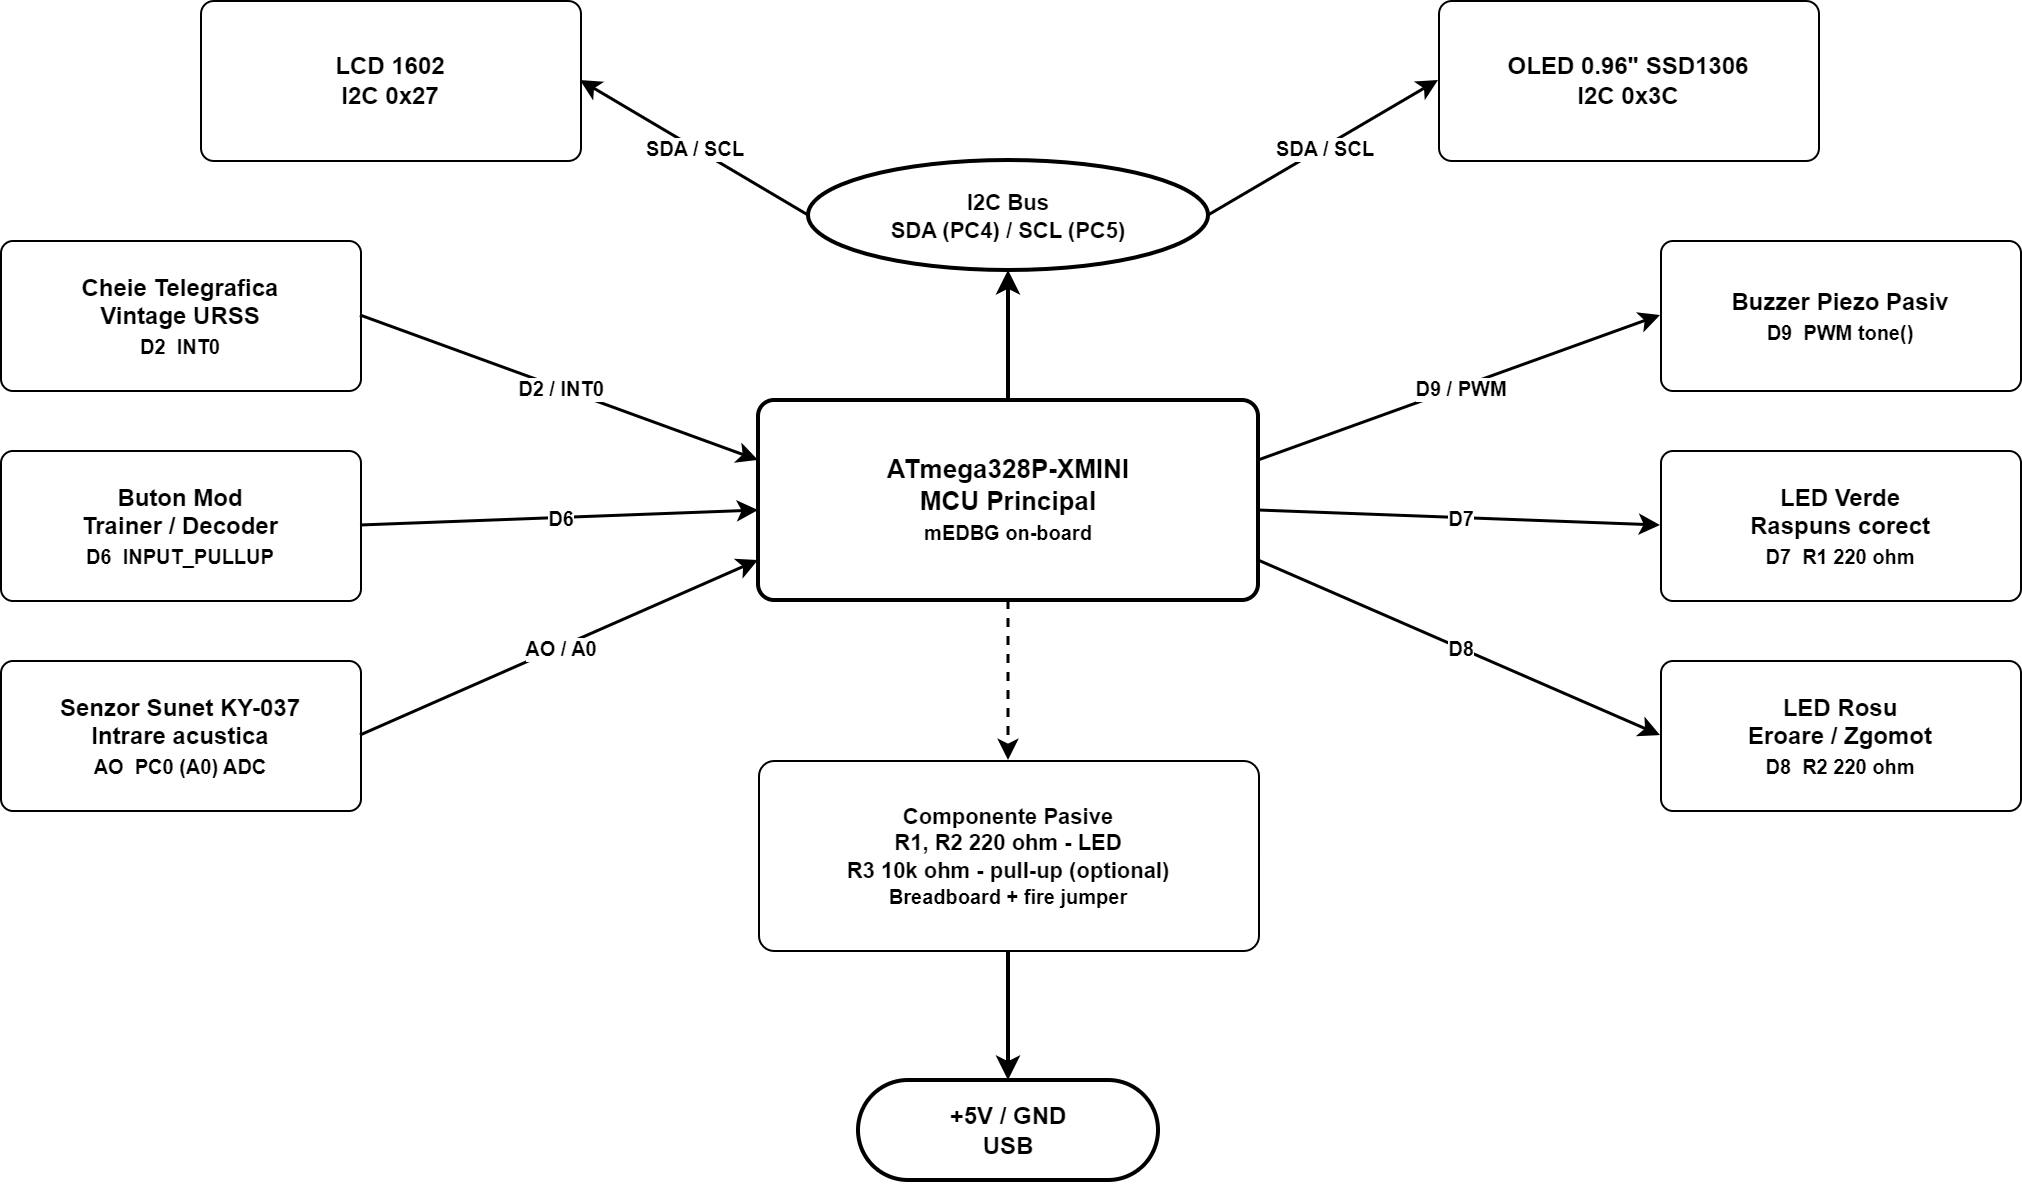

The diagram above was exported from draw.io. Its source (the exported page's mxGraphModel, read from the mxfile embedded in the PNG):
<mxGraphModel dx="1030" dy="527" grid="1" gridSize="10" guides="1" tooltips="1" connect="1" arrows="1" fold="1" page="1" pageScale="1" pageWidth="850" pageHeight="1100" math="0" shadow="0">
  <root>
    <mxCell id="0" />
    <mxCell id="1" parent="0" />
    <mxCell id="2QRj7EtTgQInIXI-iouO-2" parent="1" style="rounded=1;whiteSpace=wrap;html=1;fillColor=#ffffff;strokeColor=#000000;fontColor=#000000;fontSize=13;arcSize=8;verticalAlign=middle;strokeWidth=2;" value="&lt;b&gt;ATmega328P-XMINI&lt;br&gt;MCU Principal&lt;br&gt;&lt;font style=&quot;font-size:10px&quot;&gt;mEDBG on-board&lt;/font&gt;&lt;/b&gt;" vertex="1">
      <mxGeometry height="100" width="250" x="459" y="320" as="geometry" />
    </mxCell>
    <mxCell id="2QRj7EtTgQInIXI-iouO-3" parent="1" style="rounded=1;whiteSpace=wrap;html=1;fillColor=#ffffff;strokeColor=#000000;fontColor=#000000;fontSize=12;arcSize=8;" value="&lt;b&gt;LCD 1602&lt;br&gt;I2C 0x27&lt;/b&gt;" vertex="1">
      <mxGeometry height="80" width="190" x="180" y="120" as="geometry" />
    </mxCell>
    <mxCell id="2QRj7EtTgQInIXI-iouO-4" parent="1" style="rounded=1;whiteSpace=wrap;html=1;fillColor=#ffffff;strokeColor=#000000;fontColor=#000000;fontSize=12;arcSize=8;" value="&lt;b&gt;OLED 0.96&quot; SSD1306&lt;br&gt;I2C 0x3C&lt;/b&gt;" vertex="1">
      <mxGeometry height="80" width="190" x="799" y="120" as="geometry" />
    </mxCell>
    <mxCell id="2QRj7EtTgQInIXI-iouO-5" parent="1" style="ellipse;whiteSpace=wrap;html=1;fillColor=#ffffff;strokeColor=#000000;fontColor=#000000;fontSize=11;fontStyle=1;strokeWidth=2;" value="I2C Bus&lt;br&gt;SDA (PC4) / SCL (PC5)" vertex="1">
      <mxGeometry height="55" width="200" x="484" y="200" as="geometry" />
    </mxCell>
    <mxCell id="2QRj7EtTgQInIXI-iouO-6" parent="1" style="rounded=1;whiteSpace=wrap;html=1;fillColor=#ffffff;strokeColor=#000000;fontColor=#000000;fontSize=12;arcSize=8;" value="&lt;b&gt;Cheie Telegrafica&lt;br&gt;Vintage URSS&lt;br&gt;&lt;font style=&quot;font-size:10px&quot;&gt;D2&amp;nbsp; INT0&lt;/font&gt;&lt;/b&gt;" vertex="1">
      <mxGeometry height="75" width="180" x="80" y="240" as="geometry" />
    </mxCell>
    <mxCell id="2QRj7EtTgQInIXI-iouO-7" parent="1" style="rounded=1;whiteSpace=wrap;html=1;fillColor=#ffffff;strokeColor=#000000;fontColor=#000000;fontSize=12;arcSize=8;" value="&lt;b&gt;Buton Mod&lt;br&gt;Trainer / Decoder&lt;br&gt;&lt;font style=&quot;font-size:10px&quot;&gt;D6&amp;nbsp; INPUT_PULLUP&lt;/font&gt;&lt;/b&gt;" vertex="1">
      <mxGeometry height="75" width="180" x="80" y="345" as="geometry" />
    </mxCell>
    <mxCell id="2QRj7EtTgQInIXI-iouO-8" parent="1" style="rounded=1;whiteSpace=wrap;html=1;fillColor=#ffffff;strokeColor=#000000;fontColor=#000000;fontSize=12;arcSize=8;" value="&lt;b&gt;Senzor Sunet KY-037&lt;br&gt;Intrare acustica&lt;br&gt;&lt;font style=&quot;font-size:10px&quot;&gt;AO&amp;nbsp; PC0 (A0) ADC&lt;/font&gt;&lt;/b&gt;" vertex="1">
      <mxGeometry height="75" width="180" x="80" y="450" as="geometry" />
    </mxCell>
    <mxCell id="2QRj7EtTgQInIXI-iouO-9" parent="1" style="rounded=1;whiteSpace=wrap;html=1;fillColor=#ffffff;strokeColor=#000000;fontColor=#000000;fontSize=12;arcSize=8;" value="&lt;b&gt;Buzzer Piezo Pasiv&lt;br&gt;&lt;font style=&quot;font-size:10px&quot;&gt;D9&amp;nbsp; PWM tone()&lt;/font&gt;&lt;/b&gt;" vertex="1">
      <mxGeometry height="75" width="180" x="910" y="240" as="geometry" />
    </mxCell>
    <mxCell id="2QRj7EtTgQInIXI-iouO-10" parent="1" style="rounded=1;whiteSpace=wrap;html=1;fillColor=#ffffff;strokeColor=#000000;fontColor=#000000;fontSize=12;arcSize=8;" value="&lt;b&gt;LED Verde&lt;br&gt;Raspuns corect&lt;br&gt;&lt;font style=&quot;font-size:10px&quot;&gt;D7&amp;nbsp; R1 220 ohm&lt;/font&gt;&lt;/b&gt;" vertex="1">
      <mxGeometry height="75" width="180" x="910" y="345" as="geometry" />
    </mxCell>
    <mxCell id="2QRj7EtTgQInIXI-iouO-11" parent="1" style="rounded=1;whiteSpace=wrap;html=1;fillColor=#ffffff;strokeColor=#000000;fontColor=#000000;fontSize=12;arcSize=8;" value="&lt;b&gt;LED Rosu&lt;br&gt;Eroare / Zgomot&lt;br&gt;&lt;font style=&quot;font-size:10px&quot;&gt;D8&amp;nbsp; R2 220 ohm&lt;/font&gt;&lt;/b&gt;" vertex="1">
      <mxGeometry height="75" width="180" x="910" y="450" as="geometry" />
    </mxCell>
    <mxCell id="2QRj7EtTgQInIXI-iouO-12" parent="1" style="rounded=1;whiteSpace=wrap;html=1;fillColor=#ffffff;strokeColor=#000000;fontColor=#000000;fontSize=11;arcSize=8;" value="&lt;b&gt;Componente Pasive&lt;br&gt;R1, R2 220 ohm - LED&lt;br&gt;R3 10k ohm - pull-up (optional)&lt;br&gt;&lt;font style=&quot;font-size:10px&quot;&gt;Breadboard + fire jumper&lt;/font&gt;&lt;/b&gt;" vertex="1">
      <mxGeometry height="95" width="250" x="459" y="500" as="geometry" />
    </mxCell>
    <mxCell id="2QRj7EtTgQInIXI-iouO-13" parent="1" style="rounded=1;whiteSpace=wrap;html=1;fillColor=#ffffff;strokeColor=#000000;fontColor=#000000;fontSize=12;arcSize=50;strokeWidth=2;" value="&lt;b&gt;+5V / GND&lt;br&gt;USB&lt;/b&gt;" vertex="1">
      <mxGeometry height="50" width="150" x="509" y="660" as="geometry" />
    </mxCell>
    <mxCell id="2QRj7EtTgQInIXI-iouO-14" edge="1" parent="1" source="2QRj7EtTgQInIXI-iouO-2" style="endArrow=classic;html=1;rounded=0;strokeColor=#000000;strokeWidth=2;exitX=0.5;exitY=0;exitDx=0;exitDy=0;entryX=0.5;entryY=1;entryDx=0;entryDy=0;" target="2QRj7EtTgQInIXI-iouO-5">
      <mxGeometry relative="1" as="geometry" />
    </mxCell>
    <mxCell id="2QRj7EtTgQInIXI-iouO-15" edge="1" parent="1" source="2QRj7EtTgQInIXI-iouO-5" style="endArrow=classic;html=1;rounded=0;strokeColor=#000000;strokeWidth=1.5;exitX=0;exitY=0.5;exitDx=0;exitDy=0;entryX=1;entryY=0.5;entryDx=0;entryDy=0;fontSize=10;" target="2QRj7EtTgQInIXI-iouO-3" value="&lt;b&gt;SDA / SCL&lt;/b&gt;">
      <mxGeometry relative="1" as="geometry" />
    </mxCell>
    <mxCell id="2QRj7EtTgQInIXI-iouO-16" edge="1" parent="1" source="2QRj7EtTgQInIXI-iouO-5" style="endArrow=classic;html=1;rounded=0;strokeColor=#000000;strokeWidth=1.5;exitX=1;exitY=0.5;exitDx=0;exitDy=0;entryX=0;entryY=0.5;entryDx=0;entryDy=0;fontSize=10;" target="2QRj7EtTgQInIXI-iouO-4" value="&lt;b&gt;SDA / SCL&lt;/b&gt;">
      <mxGeometry relative="1" as="geometry" />
    </mxCell>
    <mxCell id="2QRj7EtTgQInIXI-iouO-17" edge="1" parent="1" source="2QRj7EtTgQInIXI-iouO-6" style="endArrow=classic;html=1;rounded=0;strokeColor=#000000;strokeWidth=1.5;exitX=1;exitY=0.5;exitDx=0;exitDy=0;entryX=0;entryY=0.3;entryDx=0;entryDy=0;fontSize=10;" target="2QRj7EtTgQInIXI-iouO-2" value="&lt;b&gt;D2 / INT0&lt;/b&gt;">
      <mxGeometry relative="1" as="geometry" />
    </mxCell>
    <mxCell id="2QRj7EtTgQInIXI-iouO-18" edge="1" parent="1" source="2QRj7EtTgQInIXI-iouO-7" style="endArrow=classic;html=1;rounded=0;strokeColor=#000000;strokeWidth=1.5;exitX=1;exitY=0.5;exitDx=0;exitDy=0;entryX=0;entryY=0.55;entryDx=0;entryDy=0;fontSize=10;" target="2QRj7EtTgQInIXI-iouO-2" value="&lt;b&gt;D6&lt;/b&gt;">
      <mxGeometry relative="1" as="geometry" />
    </mxCell>
    <mxCell id="2QRj7EtTgQInIXI-iouO-19" edge="1" parent="1" source="2QRj7EtTgQInIXI-iouO-8" style="endArrow=classic;html=1;rounded=0;strokeColor=#000000;strokeWidth=1.5;exitX=1;exitY=0.5;exitDx=0;exitDy=0;entryX=0;entryY=0.8;entryDx=0;entryDy=0;fontSize=10;" target="2QRj7EtTgQInIXI-iouO-2" value="&lt;b&gt;AO / A0&lt;/b&gt;">
      <mxGeometry relative="1" as="geometry" />
    </mxCell>
    <mxCell id="2QRj7EtTgQInIXI-iouO-20" edge="1" parent="1" source="2QRj7EtTgQInIXI-iouO-2" style="endArrow=classic;html=1;rounded=0;strokeColor=#000000;strokeWidth=1.5;exitX=1;exitY=0.3;exitDx=0;exitDy=0;entryX=0;entryY=0.5;entryDx=0;entryDy=0;fontSize=10;" target="2QRj7EtTgQInIXI-iouO-9" value="&lt;b&gt;D9 / PWM&lt;/b&gt;">
      <mxGeometry relative="1" as="geometry" />
    </mxCell>
    <mxCell id="2QRj7EtTgQInIXI-iouO-21" edge="1" parent="1" source="2QRj7EtTgQInIXI-iouO-2" style="endArrow=classic;html=1;rounded=0;strokeColor=#000000;strokeWidth=1.5;exitX=1;exitY=0.55;exitDx=0;exitDy=0;entryX=0;entryY=0.5;entryDx=0;entryDy=0;fontSize=10;" target="2QRj7EtTgQInIXI-iouO-10" value="&lt;b&gt;D7&lt;/b&gt;">
      <mxGeometry relative="1" as="geometry" />
    </mxCell>
    <mxCell id="2QRj7EtTgQInIXI-iouO-22" edge="1" parent="1" source="2QRj7EtTgQInIXI-iouO-2" style="endArrow=classic;html=1;rounded=0;strokeColor=#000000;strokeWidth=1.5;exitX=1;exitY=0.8;exitDx=0;exitDy=0;entryX=0;entryY=0.5;entryDx=0;entryDy=0;fontSize=10;" target="2QRj7EtTgQInIXI-iouO-11" value="&lt;b&gt;D8&lt;/b&gt;">
      <mxGeometry relative="1" as="geometry" />
    </mxCell>
    <mxCell id="2QRj7EtTgQInIXI-iouO-23" edge="1" parent="1" source="2QRj7EtTgQInIXI-iouO-2" style="endArrow=classic;html=1;rounded=0;strokeColor=#000000;strokeWidth=1.5;dashed=1;exitX=0.5;exitY=1;exitDx=0;exitDy=0;entryX=0.5;entryY=0;entryDx=0;entryDy=0;" target="2QRj7EtTgQInIXI-iouO-12">
      <mxGeometry relative="1" as="geometry" />
    </mxCell>
    <mxCell id="2QRj7EtTgQInIXI-iouO-24" edge="1" parent="1" source="2QRj7EtTgQInIXI-iouO-12" style="endArrow=classic;html=1;rounded=0;strokeColor=#000000;strokeWidth=2;exitX=0.5;exitY=1;exitDx=0;exitDy=0;entryX=0.5;entryY=0;entryDx=0;entryDy=0;" target="2QRj7EtTgQInIXI-iouO-13">
      <mxGeometry relative="1" as="geometry" />
    </mxCell>
  </root>
</mxGraphModel>